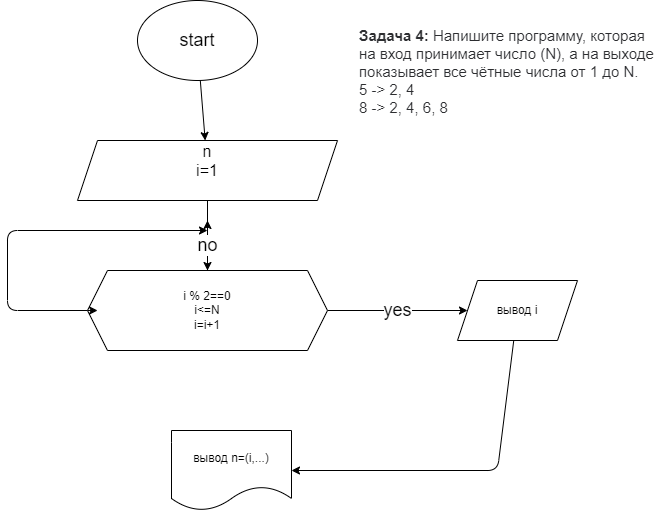

The diagram above was exported from draw.io. Its source (the exported page's mxGraphModel, read from the mxfile embedded in the PNG):
<mxGraphModel dx="928" dy="1702" grid="1" gridSize="10" guides="1" tooltips="1" connect="1" arrows="1" fold="1" page="1" pageScale="1" pageWidth="827" pageHeight="1169" math="0" shadow="0">
  <root>
    <mxCell id="0" />
    <mxCell id="1" parent="0" />
    <mxCell id="2" value="&lt;p style=&quot;box-sizing: border-box; margin: 0px; font-weight: 400; color: rgb(44, 45, 48); font-family: roboto, &amp;quot;san francisco&amp;quot;, &amp;quot;helvetica neue&amp;quot;, helvetica, arial; font-size: 15px; font-style: normal; letter-spacing: normal; text-indent: 0px; text-transform: none; word-spacing: 0px; background-color: rgb(255, 255, 255);&quot;&gt;&lt;strong style=&quot;box-sizing: border-box ; font-weight: 700&quot;&gt;Задача 4:&lt;/strong&gt;&lt;span&gt;&amp;nbsp;&lt;/span&gt;Напишите программу, которая на вход принимает число (N), а на выходе показывает все чётные числа от 1 до N.&lt;/p&gt;&lt;p style=&quot;box-sizing: border-box; margin: 0px; font-weight: 400; color: rgb(44, 45, 48); font-family: roboto, &amp;quot;san francisco&amp;quot;, &amp;quot;helvetica neue&amp;quot;, helvetica, arial; font-size: 15px; font-style: normal; letter-spacing: normal; text-indent: 0px; text-transform: none; word-spacing: 0px; background-color: rgb(255, 255, 255);&quot;&gt;5 -&amp;gt; 2, 4&lt;br style=&quot;box-sizing: border-box&quot;&gt;8 -&amp;gt; 2, 4, 6, 8&lt;/p&gt;" style="text;whiteSpace=wrap;html=1;" parent="1" vertex="1">
      <mxGeometry x="480" width="300" height="30" as="geometry" />
    </mxCell>
    <mxCell id="5" value="" style="edgeStyle=none;html=1;fontSize=18;" parent="1" source="3" target="4" edge="1">
      <mxGeometry relative="1" as="geometry" />
    </mxCell>
    <mxCell id="3" value="&lt;font style=&quot;font-size: 18px&quot;&gt;start&lt;/font&gt;" style="ellipse;whiteSpace=wrap;html=1;" parent="1" vertex="1">
      <mxGeometry x="260" y="-20" width="120" height="80" as="geometry" />
    </mxCell>
    <mxCell id="9" value="" style="edgeStyle=none;html=1;fontSize=18;" edge="1" parent="1" source="4" target="8">
      <mxGeometry relative="1" as="geometry" />
    </mxCell>
    <mxCell id="4" value="&lt;font size=&quot;3&quot;&gt;n&lt;br&gt;i=1&lt;br&gt;&lt;br&gt;&lt;/font&gt;" style="shape=parallelogram;perimeter=parallelogramPerimeter;whiteSpace=wrap;html=1;fixedSize=1;" parent="1" vertex="1">
      <mxGeometry x="200" y="120" width="260" height="60" as="geometry" />
    </mxCell>
    <mxCell id="11" value="yes&lt;br&gt;" style="edgeStyle=none;html=1;fontSize=18;" edge="1" parent="1" source="8" target="10">
      <mxGeometry relative="1" as="geometry" />
    </mxCell>
    <mxCell id="14" value="no" style="edgeStyle=none;html=1;fontSize=18;" edge="1" parent="1" source="8">
      <mxGeometry relative="1" as="geometry">
        <mxPoint x="330" y="200" as="targetPoint" />
      </mxGeometry>
    </mxCell>
    <mxCell id="15" style="edgeStyle=none;html=1;fontSize=18;" edge="1" parent="1">
      <mxGeometry relative="1" as="geometry">
        <mxPoint x="330" y="210" as="targetPoint" />
        <mxPoint x="210" y="290" as="sourcePoint" />
        <Array as="points">
          <mxPoint x="130" y="290" />
          <mxPoint x="130" y="210" />
        </Array>
      </mxGeometry>
    </mxCell>
    <mxCell id="8" value="i % 2==0&lt;br&gt;i&amp;lt;=N&lt;br&gt;i=i+1" style="shape=hexagon;perimeter=hexagonPerimeter2;whiteSpace=wrap;html=1;fixedSize=1;" vertex="1" parent="1">
      <mxGeometry x="210" y="250" width="240" height="80" as="geometry" />
    </mxCell>
    <mxCell id="18" value="" style="edgeStyle=none;html=1;fontSize=18;" edge="1" parent="1" source="10" target="17">
      <mxGeometry relative="1" as="geometry">
        <Array as="points">
          <mxPoint x="620" y="450" />
        </Array>
      </mxGeometry>
    </mxCell>
    <mxCell id="10" value="вывод i" style="shape=parallelogram;perimeter=parallelogramPerimeter;whiteSpace=wrap;html=1;fixedSize=1;" vertex="1" parent="1">
      <mxGeometry x="580" y="260" width="120" height="60" as="geometry" />
    </mxCell>
    <mxCell id="12" style="edgeStyle=none;html=1;exitX=0;exitY=0.5;exitDx=0;exitDy=0;entryX=0.042;entryY=0.5;entryDx=0;entryDy=0;entryPerimeter=0;fontSize=18;" edge="1" parent="1" source="8" target="8">
      <mxGeometry relative="1" as="geometry" />
    </mxCell>
    <mxCell id="17" value="вывод n=(i,...)" style="shape=document;whiteSpace=wrap;html=1;boundedLbl=1;" vertex="1" parent="1">
      <mxGeometry x="294" y="410" width="120" height="80" as="geometry" />
    </mxCell>
  </root>
</mxGraphModel>